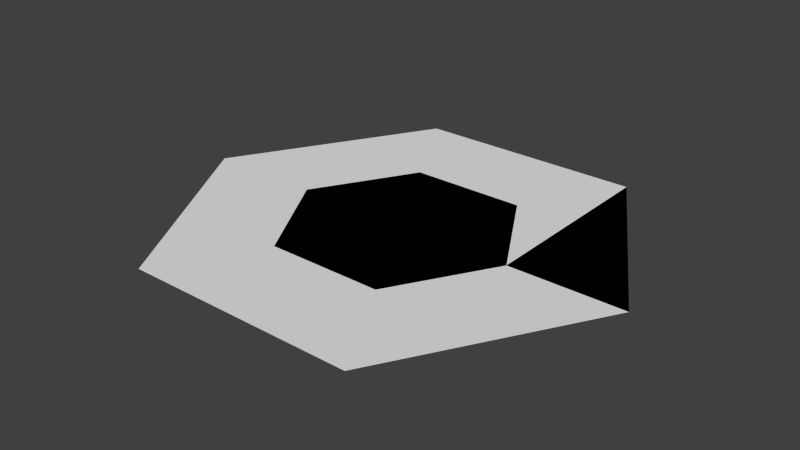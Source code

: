 # Source: Grid_Base_Tile.blend  (saved by Blender 2.74.0; exported with 4.5.12 LTS)
import bpy
from mathutils import Matrix  # noqa: F401  (used for matrix-valued properties, if any)

bpy.ops.wm.read_factory_settings(use_empty=True)
scene = bpy.context.scene
scene.name = 'Scene'

# ---- collections
col_collection_1 = bpy.data.collections.new('Collection 1'); scene.collection.children.link(col_collection_1)

# ---- world
world_world = bpy.data.worlds.new('World'); scene.world = world_world
world_world.color = (0.05088, 0.05088, 0.05088)
world_world.use_sun_shadow = False
world_world.sun_shadow_jitter_overblur = 0.0
world_world.cycles.sampling_method = 'MANUAL'
world_world.cycles.sample_map_resolution = 256

# ---- meshes
me_plane_002 = bpy.data.meshes.new('Plane.002')
me_plane_002.from_pydata([(2.0, 0.0, 0.0), (4.0, 0.0, 0.0), (1.0, 1.732, -5.884e-12), (2.0, 3.464, 0.0)], [], [(0, 1, 3, 2)])
me_plane_002.use_remesh_preserve_volume = False
me_plane_002.use_remesh_preserve_attributes = False
me_plane_002.use_mirror_vertex_groups = False
me_plane_002.update()
me_plane_001 = bpy.data.meshes.new('Plane.001')
me_plane_001.from_pydata([(-4.0, 1.445e-08, 0.0), (4.0, 1.445e-08, 0.0), (-2.0, -3.464, 0.0), (0.0, -3.464, 0.0), (2.0, -3.464, 0.0), (2.0, 3.464, 0.0), (0.0, 3.464, 0.0), (-2.0, 3.464, 0.0), (2.0, 1.445e-08, 0.0), (0.0, 1.445e-08, 0.0), (-2.0, 1.445e-08, 0.0)], [], [(0, 10, 7), (0, 2, 10), (2, 3, 9, 10), (3, 4, 8, 9), (10, 9, 6, 7), (9, 8, 5, 6), (8, 1, 5), (4, 1, 8)])
_uv = me_plane_001.uv_layers.new(name='UVMap')
_uv.uv.foreach_set('vector', [9.272e-05, 0.43, 0.25, 0.43, 0.25, 0.8599, 9.272e-05, 0.43, 0.25, 9.272e-05, 0.25, 0.43, 0.25, 9.272e-05, 0.5, 9.278e-05, 0.5, 0.43, 0.25, 0.43, 0.5, 9.278e-05, 0.75, 9.284e-05, 0.75, 0.43, 0.5, 0.43, 0.25, 0.43, 0.5, 0.43, 0.5, 0.8599, 0.25, 0.8599, 0.5, 0.43, 0.75, 0.43, 0.75, 0.8599, 0.5, 0.8599, 0.75, 0.43, 0.9999, 0.43, 0.75, 0.8599, 0.75, 9.284e-05, 0.9999, 0.43, 0.75, 0.43])
me_plane_001.use_remesh_preserve_volume = False
me_plane_001.use_remesh_preserve_attributes = False
me_plane_001.use_mirror_vertex_groups = False
me_plane_001.update()
me_plane = bpy.data.meshes.new('Plane')
me_plane.from_pydata([(-2.0, 0.0, 0.0), (2.0, 0.0, 0.0), (-1.0, -1.732, 0.0), (0.0, -1.732, 0.0), (1.0, -1.732, 0.0), (1.0, 1.732, 0.0), (0.0, 1.732, 0.0), (-1.0, 1.732, 0.0), (1.0, 0.0, 0.0), (0.0, 0.0, 0.0), (-1.0, 0.0, 0.0)], [], [(0, 10, 7), (0, 2, 10), (2, 3, 9, 10), (3, 4, 8, 9), (10, 9, 6, 7), (9, 8, 5, 6), (8, 1, 5), (4, 1, 8)])
_uv = me_plane.uv_layers.new(name='UVMap')
_uv.uv.foreach_set('vector', [9.272e-05, 0.43, 0.25, 0.43, 0.25, 0.8599, 9.272e-05, 0.43, 0.25, 9.272e-05, 0.25, 0.43, 0.25, 9.272e-05, 0.5, 9.278e-05, 0.5, 0.43, 0.25, 0.43, 0.5, 9.278e-05, 0.75, 9.284e-05, 0.75, 0.43, 0.5, 0.43, 0.25, 0.43, 0.5, 0.43, 0.5, 0.8599, 0.25, 0.8599, 0.5, 0.43, 0.75, 0.43, 0.75, 0.8599, 0.5, 0.8599, 0.75, 0.43, 0.9999, 0.43, 0.75, 0.8599, 0.75, 9.284e-05, 0.9999, 0.43, 0.75, 0.43])
me_plane.use_remesh_preserve_volume = False
me_plane.use_remesh_preserve_attributes = False
me_plane.use_mirror_vertex_groups = False
me_plane.update()

# ---- objects
ob_region = bpy.data.objects.new('Region', me_plane_002)
ob_marker = bpy.data.objects.new('Marker', me_plane_001)
ob_tile = bpy.data.objects.new('Tile', me_plane)

# ---- transforms, parenting, visibility, modifiers, constraints
ob_region.location = (0.0, 0.0, 0.0)
ob_region.lineart.crease_threshold = 0.0
ob_marker.location = (0.0, 0.0, 0.0)
ob_marker.hide_viewport = True
ob_marker.lineart.crease_threshold = 0.0
ob_tile.location = (0.0, 0.0, 0.0)
ob_tile.lineart.crease_threshold = 0.0

# ---- collection membership
col_collection_1.objects.link(ob_region)
col_collection_1.objects.link(ob_marker)
col_collection_1.objects.link(ob_tile)

# ---- scene / render settings (as saved in the file)
scene.frame_start = 1; scene.frame_end = 250; scene.frame_set(1)
scene.render.engine = 'BLENDER_EEVEE_NEXT'
scene.render.resolution_percentage = 50
scene.render.dither_intensity = 0.0
scene.cycles.use_denoising = False
scene.cycles.samples = 10
scene.cycles.sampling_pattern = 'TABULATED_SOBOL'
scene.cycles.light_sampling_threshold = 0.0
scene.cycles.use_adaptive_sampling = False
scene.cycles.use_light_tree = False
scene.cycles.blur_glossy = 0.0
scene.cycles.pixel_filter_type = 'GAUSSIAN'
scene.cycles.sample_clamp_indirect = 0.0
scene.view_settings.view_transform = 'Standard'
bpy.context.view_layer.update()

# ---- added for rendering (the .blend has no active camera and no usable light): camera, sun
cam_auto = bpy.data.cameras.new('AutoCamera')
cam_auto.lens = 50.0
cam_auto.sensor_width = 36.0
cam_auto.clip_end = 1000.0
ob_auto_camera = bpy.data.objects.new('AutoCamera', cam_auto)
scene.collection.objects.link(ob_auto_camera)
ob_auto_camera.location = (9.79154, -11.7498, 7.83323)
ob_auto_camera.rotation_euler = (1.09748, -7.21219e-08, 0.694738)
scene.camera = ob_auto_camera
light_auto_sun = bpy.data.lights.new('AutoSun', 'SUN')
light_auto_sun.energy = 3.0
light_auto_sun.angle = 0.0523599
ob_auto_sun = bpy.data.objects.new('AutoSun', light_auto_sun)
scene.collection.objects.link(ob_auto_sun)
ob_auto_sun.rotation_euler = (0.872665, 0.174533, 0.523599)
bpy.context.view_layer.update()
